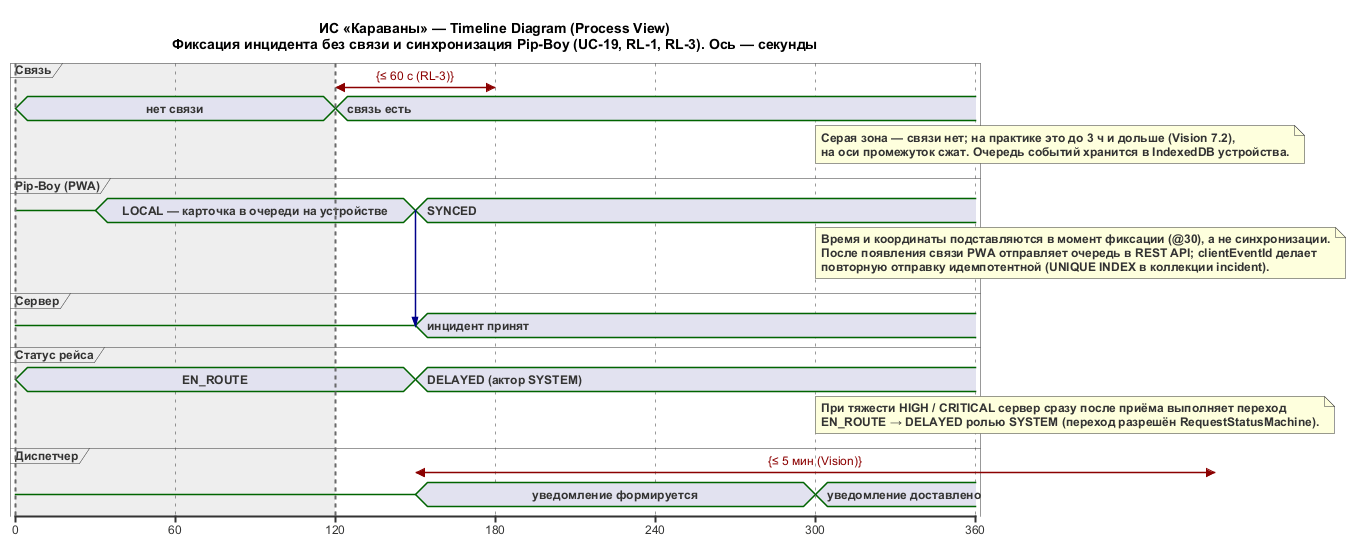

The diagram above was rendered by PlantUML. Its source (embedded in the PNG):
@startuml TL_Field_ProcessView
skinparam defaultFontName Arial
skinparam defaultFontSize 12

title ИС «Караваны» — Timeline Diagram (Process View)\nФиксация инцидента без связи и синхронизация Pip-Boy (UC-19, RL-1, RL-3). Ось — секунды

scale 60 as 160 pixels

concise "Связь" as NET
concise "Pip-Boy (PWA)" as PB
concise "Сервер" as SRV
concise "Статус рейса" as TRIP
concise "Диспетчер" as DSP

@0
NET is "нет связи"
PB is {-}
SRV is {-}
TRIP is "EN_ROUTE"
DSP is {-}

@30
PB is "LOCAL — карточка в очереди на устройстве"

@120
NET is "связь есть"

@150
PB is "SYNCED"
SRV is "инцидент принят"
TRIP is "DELAYED (актор SYSTEM)"
DSP is "уведомление формируется"

@300
DSP is "уведомление доставлено"

PB@150 -> SRV@150
NET@120 <-> @180 : {≤ 60 с (RL-3)}
DSP@150 <-> @450 : {≤ 5 мин (Vision)}

highlight 0 to 120 #EEEEEE;line:DimGrey

note bottom of NET
  Серая зона — связи нет; на практике это до 3 ч и дольше (Vision 7.2),
  на оси промежуток сжат. Очередь событий хранится в IndexedDB устройства.
end note

note bottom of PB
  Время и координаты подставляются в момент фиксации (@30), а не синхронизации.
  После появления связи PWA отправляет очередь в REST API; clientEventId делает
  повторную отправку идемпотентной (UNIQUE INDEX в коллекции incident).
end note

note bottom of TRIP
  При тяжести HIGH / CRITICAL сервер сразу после приёма выполняет переход
  EN_ROUTE → DELAYED ролью SYSTEM (переход разрешён RequestStatusMachine).
end note
@enduml